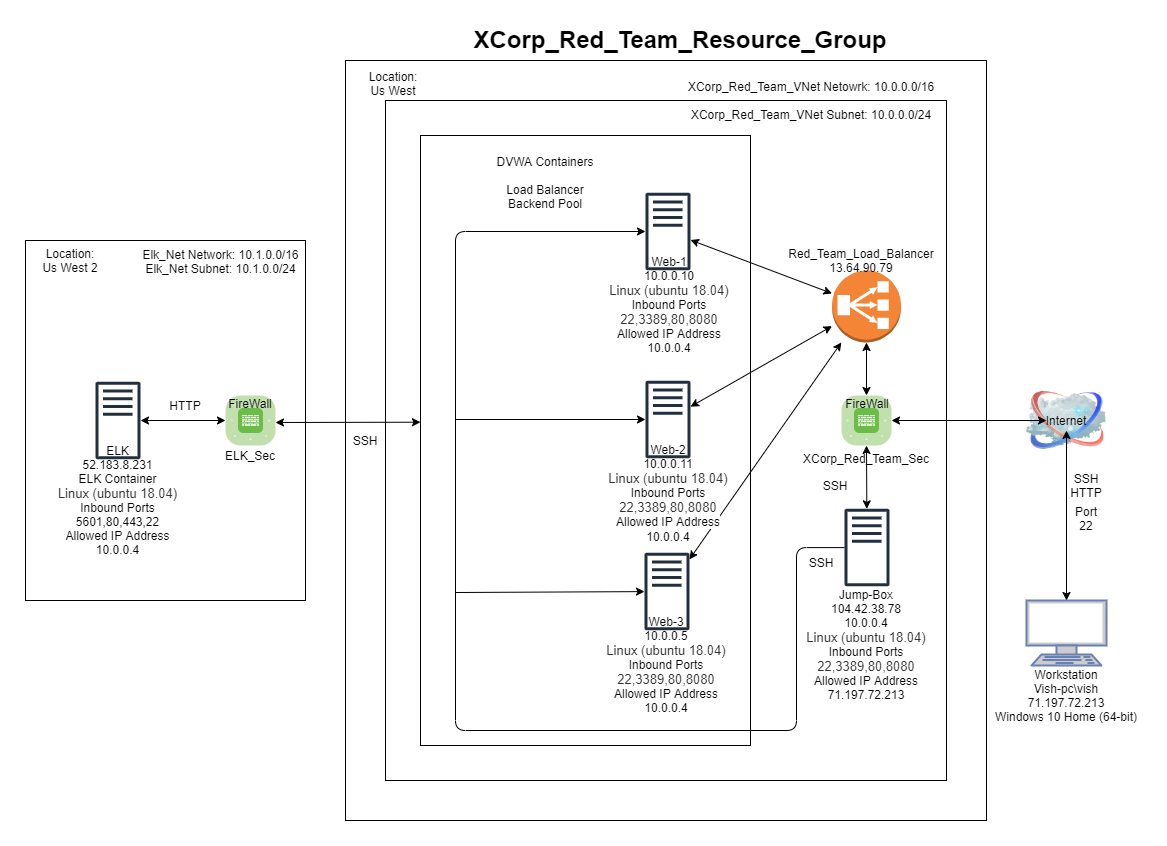

The diagram above was exported from draw.io. Its source (the exported page's mxGraphModel, read from the mxfile embedded in the PNG):
<mxGraphModel dx="1822" dy="762" grid="0" gridSize="10" guides="1" tooltips="1" connect="1" arrows="1" fold="1" page="0" pageScale="1" pageWidth="1100" pageHeight="850" background="#00CC00" math="0" shadow="0">
  <root>
    <mxCell id="0" />
    <mxCell id="1" parent="0" />
    <mxCell id="HJsdVW_orQztk9wEsfg1-1" value="" style="rounded=0;whiteSpace=wrap;html=1;" parent="1" vertex="1">
      <mxGeometry x="319" y="80" width="641" height="760" as="geometry" />
    </mxCell>
    <mxCell id="HJsdVW_orQztk9wEsfg1-2" value="" style="rounded=0;whiteSpace=wrap;html=1;" parent="1" vertex="1">
      <mxGeometry x="-1" y="260" width="280" height="360" as="geometry" />
    </mxCell>
    <mxCell id="HJsdVW_orQztk9wEsfg1-3" value="" style="rounded=0;whiteSpace=wrap;html=1;" parent="1" vertex="1">
      <mxGeometry x="359" y="120" width="561" height="680" as="geometry" />
    </mxCell>
    <mxCell id="HJsdVW_orQztk9wEsfg1-4" value="" style="image;html=1;image=img/lib/clip_art/networking/Cloud_128x128.png" parent="1" vertex="1">
      <mxGeometry x="1000" y="400" width="80" height="80" as="geometry" />
    </mxCell>
    <mxCell id="HJsdVW_orQztk9wEsfg1-5" value="" style="verticalLabelPosition=bottom;html=1;fillColor=#6ABD46;strokeColor=#ffffff;verticalAlign=top;align=center;points=[[0.085,0.085,0],[0.915,0.085,0],[0.915,0.915,0],[0.085,0.915,0],[0.25,0,0],[0.5,0,0],[0.75,0,0],[1,0.25,0],[1,0.5,0],[1,0.75,0],[0.75,1,0],[0.5,1,0],[0.25,1,0],[0,0.75,0],[0,0.5,0],[0,0.25,0]];pointerEvents=1;shape=mxgraph.cisco_safe.compositeIcon;bgIcon=mxgraph.cisco_safe.architecture.generic_appliance;resIcon=mxgraph.cisco_safe.architecture.firewall;" parent="1" vertex="1">
      <mxGeometry x="815" y="415" width="50" height="50" as="geometry" />
    </mxCell>
    <mxCell id="HJsdVW_orQztk9wEsfg1-6" value="" style="verticalLabelPosition=bottom;html=1;fillColor=#6ABD46;strokeColor=#ffffff;verticalAlign=top;align=center;points=[[0.085,0.085,0],[0.915,0.085,0],[0.915,0.915,0],[0.085,0.915,0],[0.25,0,0],[0.5,0,0],[0.75,0,0],[1,0.25,0],[1,0.5,0],[1,0.75,0],[0.75,1,0],[0.5,1,0],[0.25,1,0],[0,0.75,0],[0,0.5,0],[0,0.25,0]];pointerEvents=1;shape=mxgraph.cisco_safe.compositeIcon;bgIcon=mxgraph.cisco_safe.architecture.generic_appliance;resIcon=mxgraph.cisco_safe.architecture.firewall;" parent="1" vertex="1">
      <mxGeometry x="199" y="415" width="50" height="50" as="geometry" />
    </mxCell>
    <mxCell id="HJsdVW_orQztk9wEsfg1-7" value="" style="rounded=0;whiteSpace=wrap;html=1;" parent="1" vertex="1">
      <mxGeometry x="394" y="155" width="330" height="610" as="geometry" />
    </mxCell>
    <mxCell id="HJsdVW_orQztk9wEsfg1-8" value="Internet" style="text;html=1;strokeColor=none;fillColor=none;align=center;verticalAlign=middle;whiteSpace=wrap;rounded=0;" parent="1" vertex="1">
      <mxGeometry x="1020" y="430" width="40" height="20" as="geometry" />
    </mxCell>
    <mxCell id="HJsdVW_orQztk9wEsfg1-9" value="" style="outlineConnect=0;fontColor=#232F3E;gradientColor=none;fillColor=#232F3E;strokeColor=none;dashed=0;verticalLabelPosition=bottom;verticalAlign=top;align=center;html=1;fontSize=12;fontStyle=0;aspect=fixed;pointerEvents=1;shape=mxgraph.aws4.traditional_server;" parent="1" vertex="1">
      <mxGeometry x="619" y="400" width="45" height="78" as="geometry" />
    </mxCell>
    <mxCell id="HJsdVW_orQztk9wEsfg1-10" value="" style="outlineConnect=0;fontColor=#232F3E;gradientColor=none;fillColor=#232F3E;strokeColor=none;dashed=0;verticalLabelPosition=bottom;verticalAlign=top;align=center;html=1;fontSize=12;fontStyle=0;aspect=fixed;pointerEvents=1;shape=mxgraph.aws4.traditional_server;" parent="1" vertex="1">
      <mxGeometry x="618" y="572" width="45" height="78" as="geometry" />
    </mxCell>
    <mxCell id="HJsdVW_orQztk9wEsfg1-11" value="" style="outlineConnect=0;fontColor=#232F3E;gradientColor=none;fillColor=#232F3E;strokeColor=none;dashed=0;verticalLabelPosition=bottom;verticalAlign=top;align=center;html=1;fontSize=12;fontStyle=0;aspect=fixed;pointerEvents=1;shape=mxgraph.aws4.traditional_server;" parent="1" vertex="1">
      <mxGeometry x="619" y="212" width="45" height="78" as="geometry" />
    </mxCell>
    <mxCell id="HJsdVW_orQztk9wEsfg1-12" value="" style="outlineConnect=0;fontColor=#232F3E;gradientColor=none;fillColor=#232F3E;strokeColor=none;dashed=0;verticalLabelPosition=bottom;verticalAlign=top;align=center;html=1;fontSize=12;fontStyle=0;aspect=fixed;pointerEvents=1;shape=mxgraph.aws4.traditional_server;" parent="1" vertex="1">
      <mxGeometry x="69" y="401" width="45" height="78" as="geometry" />
    </mxCell>
    <mxCell id="HJsdVW_orQztk9wEsfg1-13" value="" style="outlineConnect=0;dashed=0;verticalLabelPosition=bottom;verticalAlign=top;align=center;html=1;shape=mxgraph.aws3.classic_load_balancer;fillColor=#F58536;gradientColor=none;" parent="1" vertex="1">
      <mxGeometry x="805.5" y="290" width="69" height="72" as="geometry" />
    </mxCell>
    <mxCell id="HJsdVW_orQztk9wEsfg1-14" value="" style="outlineConnect=0;fontColor=#232F3E;gradientColor=none;fillColor=#232F3E;strokeColor=none;dashed=0;verticalLabelPosition=bottom;verticalAlign=top;align=center;html=1;fontSize=12;fontStyle=0;aspect=fixed;pointerEvents=1;shape=mxgraph.aws4.traditional_server;" parent="1" vertex="1">
      <mxGeometry x="818" y="528" width="45" height="78" as="geometry" />
    </mxCell>
    <mxCell id="HJsdVW_orQztk9wEsfg1-15" value="" style="fontColor=#0066CC;verticalAlign=top;verticalLabelPosition=bottom;labelPosition=center;align=center;html=1;outlineConnect=0;fillColor=#CCCCCC;strokeColor=#6881B3;gradientColor=none;gradientDirection=north;strokeWidth=2;shape=mxgraph.networks.terminal;" parent="1" vertex="1">
      <mxGeometry x="1000" y="620" width="80" height="65" as="geometry" />
    </mxCell>
    <mxCell id="HJsdVW_orQztk9wEsfg1-17" value="" style="endArrow=classic;startArrow=classic;html=1;entryX=0.5;entryY=1;entryDx=0;entryDy=0;" parent="1" source="HJsdVW_orQztk9wEsfg1-15" target="HJsdVW_orQztk9wEsfg1-8" edge="1">
      <mxGeometry width="50" height="50" relative="1" as="geometry">
        <mxPoint x="1010" y="510" as="sourcePoint" />
        <mxPoint x="1060" y="460" as="targetPoint" />
      </mxGeometry>
    </mxCell>
    <mxCell id="HJsdVW_orQztk9wEsfg1-19" value="" style="endArrow=classic;startArrow=classic;html=1;exitX=1;exitY=0.5;exitDx=0;exitDy=0;exitPerimeter=0;" parent="1" source="HJsdVW_orQztk9wEsfg1-5" target="HJsdVW_orQztk9wEsfg1-8" edge="1">
      <mxGeometry width="50" height="50" relative="1" as="geometry">
        <mxPoint x="890" y="440" as="sourcePoint" />
        <mxPoint x="960" y="420" as="targetPoint" />
      </mxGeometry>
    </mxCell>
    <mxCell id="HJsdVW_orQztk9wEsfg1-20" value="" style="endArrow=classic;startArrow=classic;html=1;entryX=0.5;entryY=1;entryDx=0;entryDy=0;entryPerimeter=0;" parent="1" source="HJsdVW_orQztk9wEsfg1-14" target="HJsdVW_orQztk9wEsfg1-5" edge="1">
      <mxGeometry width="50" height="50" relative="1" as="geometry">
        <mxPoint x="759" y="520" as="sourcePoint" />
        <mxPoint x="809" y="470" as="targetPoint" />
      </mxGeometry>
    </mxCell>
    <mxCell id="HJsdVW_orQztk9wEsfg1-22" value="XCorp_Red_Team_Sec" style="text;html=1;strokeColor=none;fillColor=none;align=center;verticalAlign=middle;whiteSpace=wrap;rounded=0;" parent="1" vertex="1">
      <mxGeometry x="820" y="468" width="40" height="20" as="geometry" />
    </mxCell>
    <mxCell id="HJsdVW_orQztk9wEsfg1-24" value="Workstation&lt;br&gt;Vish-pc\vish&lt;br&gt;71.197.72.213&lt;br&gt;Windows 10 Home (64-bit)" style="text;html=1;strokeColor=none;align=center;verticalAlign=middle;whiteSpace=wrap;rounded=0;" parent="1" vertex="1">
      <mxGeometry x="965" y="650" width="150" height="130" as="geometry" />
    </mxCell>
    <mxCell id="HJsdVW_orQztk9wEsfg1-25" value="SSH&lt;br&gt;HTTP" style="text;html=1;strokeColor=none;fillColor=none;align=center;verticalAlign=middle;whiteSpace=wrap;rounded=0;" parent="1" vertex="1">
      <mxGeometry x="1040" y="495" width="40" height="20" as="geometry" />
    </mxCell>
    <mxCell id="HJsdVW_orQztk9wEsfg1-26" value="SSH" style="text;html=1;strokeColor=none;fillColor=none;align=center;verticalAlign=middle;whiteSpace=wrap;rounded=0;" parent="1" vertex="1">
      <mxGeometry x="789" y="495" width="40" height="20" as="geometry" />
    </mxCell>
    <mxCell id="HJsdVW_orQztk9wEsfg1-28" value="" style="endArrow=classic;startArrow=classic;html=1;" parent="1" source="HJsdVW_orQztk9wEsfg1-11" target="HJsdVW_orQztk9wEsfg1-13" edge="1">
      <mxGeometry width="50" height="50" relative="1" as="geometry">
        <mxPoint x="689" y="290" as="sourcePoint" />
        <mxPoint x="739" y="240" as="targetPoint" />
      </mxGeometry>
    </mxCell>
    <mxCell id="HJsdVW_orQztk9wEsfg1-29" value="" style="endArrow=classic;startArrow=classic;html=1;" parent="1" source="HJsdVW_orQztk9wEsfg1-10" target="HJsdVW_orQztk9wEsfg1-13" edge="1">
      <mxGeometry width="50" height="50" relative="1" as="geometry">
        <mxPoint x="669" y="620" as="sourcePoint" />
        <mxPoint x="719" y="570" as="targetPoint" />
      </mxGeometry>
    </mxCell>
    <mxCell id="HJsdVW_orQztk9wEsfg1-30" value="" style="endArrow=classic;startArrow=classic;html=1;" parent="1" source="HJsdVW_orQztk9wEsfg1-9" target="HJsdVW_orQztk9wEsfg1-13" edge="1">
      <mxGeometry width="50" height="50" relative="1" as="geometry">
        <mxPoint x="679" y="420" as="sourcePoint" />
        <mxPoint x="729" y="370" as="targetPoint" />
      </mxGeometry>
    </mxCell>
    <mxCell id="HJsdVW_orQztk9wEsfg1-31" value="Red_Team_Load_Balancer&lt;br&gt;13.64.90.79" style="text;html=1;strokeColor=none;fillColor=none;align=center;verticalAlign=middle;whiteSpace=wrap;rounded=0;" parent="1" vertex="1">
      <mxGeometry x="815" y="270" width="40" height="20" as="geometry" />
    </mxCell>
    <mxCell id="HJsdVW_orQztk9wEsfg1-32" value="" style="edgeStyle=segmentEdgeStyle;endArrow=classic;html=1;" parent="1" source="HJsdVW_orQztk9wEsfg1-14" target="HJsdVW_orQztk9wEsfg1-11" edge="1">
      <mxGeometry width="50" height="50" relative="1" as="geometry">
        <mxPoint x="489" y="398" as="sourcePoint" />
        <mxPoint x="539" y="348" as="targetPoint" />
        <Array as="points">
          <mxPoint x="770" y="567" />
          <mxPoint x="770" y="750" />
          <mxPoint x="429" y="750" />
          <mxPoint x="429" y="251" />
        </Array>
      </mxGeometry>
    </mxCell>
    <mxCell id="HJsdVW_orQztk9wEsfg1-34" value="" style="endArrow=classic;html=1;" parent="1" target="HJsdVW_orQztk9wEsfg1-9" edge="1">
      <mxGeometry width="50" height="50" relative="1" as="geometry">
        <mxPoint x="429" y="439" as="sourcePoint" />
        <mxPoint x="559" y="420" as="targetPoint" />
      </mxGeometry>
    </mxCell>
    <mxCell id="HJsdVW_orQztk9wEsfg1-35" value="" style="endArrow=classic;html=1;" parent="1" target="HJsdVW_orQztk9wEsfg1-10" edge="1">
      <mxGeometry width="50" height="50" relative="1" as="geometry">
        <mxPoint x="429" y="612" as="sourcePoint" />
        <mxPoint x="509" y="640" as="targetPoint" />
      </mxGeometry>
    </mxCell>
    <mxCell id="HJsdVW_orQztk9wEsfg1-36" value="DVWA Containers&lt;br&gt;&lt;br&gt;Load Balancer&lt;br&gt;Backend Pool" style="text;html=1;strokeColor=none;fillColor=none;align=center;verticalAlign=middle;whiteSpace=wrap;rounded=0;" parent="1" vertex="1">
      <mxGeometry x="439" y="192" width="160" height="20" as="geometry" />
    </mxCell>
    <mxCell id="HJsdVW_orQztk9wEsfg1-37" value="Web-1&lt;br&gt;10.0.0.10&lt;br&gt;&lt;span style=&quot;background-color: rgb(255 , 255 , 255)&quot;&gt;&lt;font color=&quot;#323130&quot;&gt;&lt;span style=&quot;font-size: 13px&quot;&gt;Linux (ubuntu 18.04)&lt;/span&gt;&lt;/font&gt;&lt;br&gt;Inbound Ports&lt;br&gt;&lt;font color=&quot;#323130&quot;&gt;&lt;span style=&quot;font-size: 13px&quot;&gt;22,3389,80,8080&lt;/span&gt;&lt;/font&gt;&lt;br&gt;Allowed IP Address&lt;br&gt;&lt;/span&gt;10.0.0.4&lt;span style=&quot;background-color: rgb(255 , 255 , 255)&quot;&gt;&lt;br&gt;&lt;br&gt;&lt;/span&gt;" style="text;html=1;strokeColor=none;fillColor=none;align=center;verticalAlign=middle;whiteSpace=wrap;rounded=0;" parent="1" vertex="1">
      <mxGeometry x="572.5" y="276" width="140" height="110" as="geometry" />
    </mxCell>
    <mxCell id="HJsdVW_orQztk9wEsfg1-38" value="Web-2&lt;br&gt;10.0.0.11&lt;br&gt;&lt;font color=&quot;#323130&quot;&gt;&lt;span style=&quot;font-size: 13px&quot;&gt;Linux (ubuntu 18.04)&lt;/span&gt;&lt;/font&gt;&lt;br&gt;&lt;span style=&quot;background-color: rgb(255 , 255 , 255)&quot;&gt;Inbound Ports&lt;/span&gt;&lt;br&gt;&lt;font color=&quot;#323130&quot;&gt;&lt;span style=&quot;font-size: 13px&quot;&gt;22,3389,80,8080&lt;/span&gt;&lt;/font&gt;&lt;br&gt;&lt;span style=&quot;background-color: rgb(255 , 255 , 255)&quot;&gt;Allowed IP Address&lt;/span&gt;&lt;br&gt;10.0.0.4&lt;span style=&quot;color: rgb(50 , 49 , 48) ; font-family: &amp;#34;az_ea_font&amp;#34; , &amp;#34;segoe ui&amp;#34; , &amp;#34;az_font&amp;#34; , , , &amp;#34;blinkmacsystemfont&amp;#34; , &amp;#34;roboto&amp;#34; , &amp;#34;oxygen&amp;#34; , &amp;#34;ubuntu&amp;#34; , &amp;#34;cantarell&amp;#34; , &amp;#34;open sans&amp;#34; , &amp;#34;helvetica neue&amp;#34; , sans-serif ; font-size: 13px ; background-color: rgb(255 , 255 , 255)&quot;&gt;&lt;br&gt;&lt;/span&gt;" style="text;html=1;strokeColor=none;fillColor=none;align=center;verticalAlign=middle;whiteSpace=wrap;rounded=0;" parent="1" vertex="1">
      <mxGeometry x="531.5" y="453" width="220" height="120" as="geometry" />
    </mxCell>
    <mxCell id="HJsdVW_orQztk9wEsfg1-39" value="Web-3&lt;br&gt;10.0.0.5&lt;br&gt;&lt;font color=&quot;#323130&quot;&gt;&lt;span style=&quot;font-size: 13px&quot;&gt;Linux (ubuntu 18.04)&lt;/span&gt;&lt;/font&gt;&lt;br&gt;&lt;span style=&quot;background-color: rgb(255 , 255 , 255)&quot;&gt;Inbound Ports&lt;/span&gt;&lt;br&gt;&lt;font color=&quot;#323130&quot;&gt;&lt;span style=&quot;font-size: 13px&quot;&gt;22,3389,80,8080&lt;/span&gt;&lt;/font&gt;&lt;br&gt;&lt;span style=&quot;background-color: rgb(255 , 255 , 255)&quot;&gt;Allowed IP Address&lt;/span&gt;&lt;br&gt;10.0.0.4" style="text;html=1;strokeColor=none;fillColor=none;align=center;verticalAlign=middle;whiteSpace=wrap;rounded=0;" parent="1" vertex="1">
      <mxGeometry x="544.5" y="649" width="190" height="70" as="geometry" />
    </mxCell>
    <mxCell id="HJsdVW_orQztk9wEsfg1-41" value="" style="endArrow=classic;startArrow=classic;html=1;entryX=0;entryY=0.5;entryDx=0;entryDy=0;entryPerimeter=0;" parent="1" source="HJsdVW_orQztk9wEsfg1-12" target="HJsdVW_orQztk9wEsfg1-6" edge="1">
      <mxGeometry width="50" height="50" relative="1" as="geometry">
        <mxPoint x="129" y="460" as="sourcePoint" />
        <mxPoint x="179" y="410" as="targetPoint" />
      </mxGeometry>
    </mxCell>
    <mxCell id="HJsdVW_orQztk9wEsfg1-42" value="" style="endArrow=classic;startArrow=classic;html=1;entryX=0;entryY=0.47;entryDx=0;entryDy=0;entryPerimeter=0;" parent="1" target="HJsdVW_orQztk9wEsfg1-7" edge="1">
      <mxGeometry width="50" height="50" relative="1" as="geometry">
        <mxPoint x="249" y="442" as="sourcePoint" />
        <mxPoint x="389" y="442" as="targetPoint" />
      </mxGeometry>
    </mxCell>
    <mxCell id="HJsdVW_orQztk9wEsfg1-43" value="Jump-Box&lt;br&gt;104.42.38.78&lt;br&gt;10.0.0.4&lt;br&gt;&lt;font color=&quot;#323130&quot;&gt;&lt;span style=&quot;font-size: 13px&quot;&gt;Linux (ubuntu 18.04)&lt;/span&gt;&lt;/font&gt;&lt;br&gt;&lt;span style=&quot;background-color: rgb(255 , 255 , 255)&quot;&gt;Inbound Ports&lt;/span&gt;&lt;br&gt;&lt;font color=&quot;#323130&quot;&gt;&lt;span style=&quot;font-size: 13px&quot;&gt;22,3389,80,8080&lt;/span&gt;&lt;/font&gt;&lt;br&gt;&lt;span style=&quot;background-color: rgb(255 , 255 , 255)&quot;&gt;Allowed IP Address&lt;/span&gt;&lt;br&gt;&lt;span style=&quot;background-color: rgb(255 , 255 , 255)&quot;&gt;71.197.72.213&lt;/span&gt;" style="text;html=1;strokeColor=none;fillColor=none;align=center;verticalAlign=middle;whiteSpace=wrap;rounded=0;" parent="1" vertex="1">
      <mxGeometry x="755" y="608" width="170" height="112" as="geometry" />
    </mxCell>
    <mxCell id="HJsdVW_orQztk9wEsfg1-44" value="" style="endArrow=classic;startArrow=classic;html=1;entryX=0.5;entryY=1;entryDx=0;entryDy=0;entryPerimeter=0;exitX=0.5;exitY=0;exitDx=0;exitDy=0;exitPerimeter=0;" parent="1" source="HJsdVW_orQztk9wEsfg1-5" target="HJsdVW_orQztk9wEsfg1-13" edge="1">
      <mxGeometry width="50" height="50" relative="1" as="geometry">
        <mxPoint x="784" y="410" as="sourcePoint" />
        <mxPoint x="809" y="350" as="targetPoint" />
      </mxGeometry>
    </mxCell>
    <mxCell id="HJsdVW_orQztk9wEsfg1-45" value="Elk_Net Network: 10.1.0.0/16&lt;br&gt;Elk_Net Subnet: 10.1.0.0/24" style="text;html=1;strokeColor=none;fillColor=none;align=center;verticalAlign=middle;whiteSpace=wrap;rounded=0;" parent="1" vertex="1">
      <mxGeometry x="110" y="271" width="169" height="20" as="geometry" />
    </mxCell>
    <mxCell id="HJsdVW_orQztk9wEsfg1-47" value="XCorp_Red_Team_VNet Netowrk: 10.0.0.0/16&lt;br&gt;&lt;br&gt;XCorp_Red_Team_VNet Subnet: 10.0.0.0/24" style="text;html=1;strokeColor=none;fillColor=none;align=center;verticalAlign=middle;whiteSpace=wrap;rounded=0;" parent="1" vertex="1">
      <mxGeometry x="580" y="110" width="410" height="20" as="geometry" />
    </mxCell>
    <mxCell id="HJsdVW_orQztk9wEsfg1-48" value="&lt;font style=&quot;font-size: 24px&quot;&gt;&lt;b&gt;XCorp_Red_Team_Resource_Group&lt;/b&gt;&lt;/font&gt;" style="text;html=1;strokeColor=none;fillColor=none;align=center;verticalAlign=middle;whiteSpace=wrap;rounded=0;" parent="1" vertex="1">
      <mxGeometry x="529" y="49" width="250" height="20" as="geometry" />
    </mxCell>
    <mxCell id="HJsdVW_orQztk9wEsfg1-50" value="ELK_Sec" style="text;html=1;strokeColor=none;fillColor=none;align=center;verticalAlign=middle;whiteSpace=wrap;rounded=0;" parent="1" vertex="1">
      <mxGeometry x="204" y="465" width="40" height="20" as="geometry" />
    </mxCell>
    <mxCell id="HJsdVW_orQztk9wEsfg1-51" value="FireWall" style="text;html=1;strokeColor=none;fillColor=none;align=center;verticalAlign=middle;whiteSpace=wrap;rounded=0;" parent="1" vertex="1">
      <mxGeometry x="204" y="413" width="40" height="20" as="geometry" />
    </mxCell>
    <mxCell id="HJsdVW_orQztk9wEsfg1-53" value="FireWall" style="text;html=1;strokeColor=none;fillColor=none;align=center;verticalAlign=middle;whiteSpace=wrap;rounded=0;" parent="1" vertex="1">
      <mxGeometry x="821" y="413" width="40" height="20" as="geometry" />
    </mxCell>
    <mxCell id="HJsdVW_orQztk9wEsfg1-57" value="HTTP" style="text;html=1;strokeColor=none;fillColor=none;align=center;verticalAlign=middle;whiteSpace=wrap;rounded=0;" parent="1" vertex="1">
      <mxGeometry x="139" y="415" width="40" height="20" as="geometry" />
    </mxCell>
    <mxCell id="HJsdVW_orQztk9wEsfg1-58" value="SSH" style="text;html=1;strokeColor=none;fillColor=none;align=center;verticalAlign=middle;whiteSpace=wrap;rounded=0;" parent="1" vertex="1">
      <mxGeometry x="319" y="450" width="40" height="20" as="geometry" />
    </mxCell>
    <mxCell id="HJsdVW_orQztk9wEsfg1-60" value="SSH" style="text;html=1;strokeColor=none;fillColor=none;align=center;verticalAlign=middle;whiteSpace=wrap;rounded=0;" parent="1" vertex="1">
      <mxGeometry x="775" y="572" width="40" height="20" as="geometry" />
    </mxCell>
    <mxCell id="HJsdVW_orQztk9wEsfg1-62" value="ELK&lt;br&gt;52.183.8.231&lt;br&gt;ELK Container&lt;br&gt;&lt;span style=&quot;color: rgb(50 , 49 , 48) ; font-family: &amp;#34;az_ea_font&amp;#34; , &amp;#34;segoe ui&amp;#34; , &amp;#34;az_font&amp;#34; , , , &amp;#34;blinkmacsystemfont&amp;#34; , &amp;#34;roboto&amp;#34; , &amp;#34;oxygen&amp;#34; , &amp;#34;ubuntu&amp;#34; , &amp;#34;cantarell&amp;#34; , &amp;#34;open sans&amp;#34; , &amp;#34;helvetica neue&amp;#34; , sans-serif ; font-size: 13px ; background-color: rgb(255 , 255 , 255)&quot;&gt;Linux (ubuntu 18.04)&lt;/span&gt;&lt;br&gt;Inbound Ports 5601,80,443,22&lt;br&gt;Allowed IP Address&lt;br&gt;10.0.0.4" style="text;html=1;strokeColor=none;fillColor=none;align=center;verticalAlign=middle;whiteSpace=wrap;rounded=0;" parent="1" vertex="1">
      <mxGeometry x="20.86999999999999" y="473" width="141.25" height="94" as="geometry" />
    </mxCell>
    <mxCell id="HJsdVW_orQztk9wEsfg1-63" value="Port 22" style="text;html=1;strokeColor=none;fillColor=none;align=center;verticalAlign=middle;whiteSpace=wrap;rounded=0;" parent="1" vertex="1">
      <mxGeometry x="1040" y="528" width="40" height="20" as="geometry" />
    </mxCell>
    <mxCell id="vBDdkeHwVIFt-KNSAezY-1" value="Location:&lt;br&gt;Us West" style="text;html=1;strokeColor=none;fillColor=none;align=center;verticalAlign=middle;whiteSpace=wrap;rounded=0;" parent="1" vertex="1">
      <mxGeometry x="330" y="93" width="74" height="20" as="geometry" />
    </mxCell>
    <mxCell id="vBDdkeHwVIFt-KNSAezY-2" value="Location:&lt;br&gt;Us West 2" style="text;html=1;strokeColor=none;fillColor=none;align=center;verticalAlign=middle;whiteSpace=wrap;rounded=0;" parent="1" vertex="1">
      <mxGeometry x="7" y="270" width="74" height="20" as="geometry" />
    </mxCell>
  </root>
</mxGraphModel>